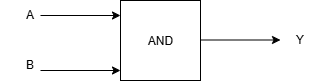

The diagram above was exported from draw.io. Its source (the exported page's mxGraphModel, read from the mxfile embedded in the PNG):
<mxGraphModel dx="692" dy="501" grid="1" gridSize="10" guides="1" tooltips="1" connect="1" arrows="1" fold="1" page="1" pageScale="1" pageWidth="850" pageHeight="1100" math="0" shadow="0">
  <root>
    <mxCell id="0" />
    <mxCell id="1" parent="0" />
    <mxCell id="Wx6WlLe79mVjgFTCa7MO-16" edge="1" parent="1" style="endArrow=classic;html=1;rounded=0;" value="">
      <mxGeometry height="50" relative="1" width="50" as="geometry">
        <mxPoint x="360" y="229.5" as="sourcePoint" />
        <mxPoint x="440" y="229.5" as="targetPoint" />
      </mxGeometry>
    </mxCell>
    <mxCell id="Wx6WlLe79mVjgFTCa7MO-1" parent="1" style="verticalLabelPosition=bottom;shadow=0;dashed=0;align=center;html=1;verticalAlign=top;shape=mxgraph.electrical.iec_logic_gates.and;" value="" vertex="1">
      <mxGeometry height="80" width="80" x="280" y="190" as="geometry" />
    </mxCell>
    <mxCell id="Wx6WlLe79mVjgFTCa7MO-19" edge="1" parent="1" style="endArrow=classic;html=1;rounded=0;" value="">
      <mxGeometry height="50" relative="1" width="50" as="geometry">
        <mxPoint x="200" y="260" as="sourcePoint" />
        <mxPoint x="280" y="260" as="targetPoint" />
      </mxGeometry>
    </mxCell>
    <mxCell id="Wx6WlLe79mVjgFTCa7MO-22" parent="1" style="text;html=1;whiteSpace=wrap;strokeColor=none;fillColor=none;align=center;verticalAlign=middle;rounded=0;" value="B" vertex="1">
      <mxGeometry height="30" width="60" x="160" y="240" as="geometry" />
    </mxCell>
    <mxCell id="Wx6WlLe79mVjgFTCa7MO-23" edge="1" parent="1" style="endArrow=classic;html=1;rounded=0;" value="">
      <mxGeometry height="50" relative="1" width="50" as="geometry">
        <mxPoint x="200" y="205" as="sourcePoint" />
        <mxPoint x="280" y="205" as="targetPoint" />
      </mxGeometry>
    </mxCell>
    <mxCell id="Wx6WlLe79mVjgFTCa7MO-24" parent="1" style="text;html=1;whiteSpace=wrap;strokeColor=none;fillColor=none;align=center;verticalAlign=middle;rounded=0;" value="A" vertex="1">
      <mxGeometry height="30" width="60" x="160" y="190" as="geometry" />
    </mxCell>
    <mxCell id="Wx6WlLe79mVjgFTCa7MO-25" parent="1" style="text;html=1;whiteSpace=wrap;strokeColor=none;fillColor=none;align=center;verticalAlign=middle;rounded=0;" value="Y" vertex="1">
      <mxGeometry height="30" width="60" x="430" y="215" as="geometry" />
    </mxCell>
  </root>
</mxGraphModel>